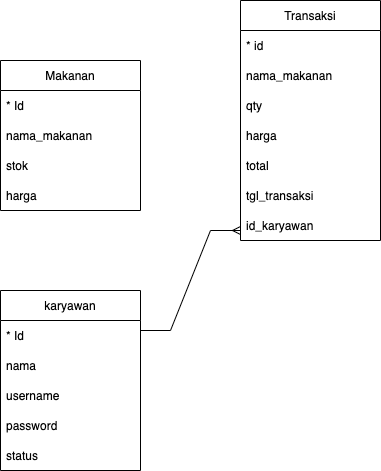

The diagram above was exported from draw.io. Its source (the exported page's mxGraphModel, read from the mxfile embedded in the PNG):
<mxGraphModel dx="872" dy="489" grid="1" gridSize="10" guides="1" tooltips="1" connect="1" arrows="1" fold="1" page="1" pageScale="1" pageWidth="850" pageHeight="1100" math="0" shadow="0">
  <root>
    <mxCell id="0" />
    <mxCell id="1" parent="0" />
    <mxCell id="8ak7Cpd-C4KtGryPOFgi-5" value="Transaksi" style="swimlane;fontStyle=0;childLayout=stackLayout;horizontal=1;startSize=30;horizontalStack=0;resizeParent=1;resizeParentMax=0;resizeLast=0;collapsible=1;marginBottom=0;" parent="1" vertex="1">
      <mxGeometry x="500" y="20" width="140" height="240" as="geometry" />
    </mxCell>
    <mxCell id="8ak7Cpd-C4KtGryPOFgi-6" value="* id" style="text;strokeColor=none;fillColor=none;align=left;verticalAlign=middle;spacingLeft=4;spacingRight=4;overflow=hidden;points=[[0,0.5],[1,0.5]];portConstraint=eastwest;rotatable=0;" parent="8ak7Cpd-C4KtGryPOFgi-5" vertex="1">
      <mxGeometry y="30" width="140" height="30" as="geometry" />
    </mxCell>
    <mxCell id="8ak7Cpd-C4KtGryPOFgi-7" value="nama_makanan" style="text;strokeColor=none;fillColor=none;align=left;verticalAlign=middle;spacingLeft=4;spacingRight=4;overflow=hidden;points=[[0,0.5],[1,0.5]];portConstraint=eastwest;rotatable=0;" parent="8ak7Cpd-C4KtGryPOFgi-5" vertex="1">
      <mxGeometry y="60" width="140" height="30" as="geometry" />
    </mxCell>
    <mxCell id="8ak7Cpd-C4KtGryPOFgi-8" value="qty" style="text;strokeColor=none;fillColor=none;align=left;verticalAlign=middle;spacingLeft=4;spacingRight=4;overflow=hidden;points=[[0,0.5],[1,0.5]];portConstraint=eastwest;rotatable=0;" parent="8ak7Cpd-C4KtGryPOFgi-5" vertex="1">
      <mxGeometry y="90" width="140" height="30" as="geometry" />
    </mxCell>
    <mxCell id="8ak7Cpd-C4KtGryPOFgi-14" value="harga" style="text;strokeColor=none;fillColor=none;align=left;verticalAlign=middle;spacingLeft=4;spacingRight=4;overflow=hidden;points=[[0,0.5],[1,0.5]];portConstraint=eastwest;rotatable=0;" parent="8ak7Cpd-C4KtGryPOFgi-5" vertex="1">
      <mxGeometry y="120" width="140" height="30" as="geometry" />
    </mxCell>
    <mxCell id="8ak7Cpd-C4KtGryPOFgi-15" value="total" style="text;strokeColor=none;fillColor=none;align=left;verticalAlign=middle;spacingLeft=4;spacingRight=4;overflow=hidden;points=[[0,0.5],[1,0.5]];portConstraint=eastwest;rotatable=0;" parent="8ak7Cpd-C4KtGryPOFgi-5" vertex="1">
      <mxGeometry y="150" width="140" height="30" as="geometry" />
    </mxCell>
    <mxCell id="8ak7Cpd-C4KtGryPOFgi-16" value="tgl_transaksi" style="text;strokeColor=none;fillColor=none;align=left;verticalAlign=middle;spacingLeft=4;spacingRight=4;overflow=hidden;points=[[0,0.5],[1,0.5]];portConstraint=eastwest;rotatable=0;" parent="8ak7Cpd-C4KtGryPOFgi-5" vertex="1">
      <mxGeometry y="180" width="140" height="30" as="geometry" />
    </mxCell>
    <mxCell id="TY2RxoRajCOy9tIJZAc8-7" value="id_karyawan" style="text;strokeColor=none;fillColor=none;align=left;verticalAlign=middle;spacingLeft=4;spacingRight=4;overflow=hidden;points=[[0,0.5],[1,0.5]];portConstraint=eastwest;rotatable=0;" parent="8ak7Cpd-C4KtGryPOFgi-5" vertex="1">
      <mxGeometry y="210" width="140" height="30" as="geometry" />
    </mxCell>
    <mxCell id="8ak7Cpd-C4KtGryPOFgi-9" value="Makanan" style="swimlane;fontStyle=0;childLayout=stackLayout;horizontal=1;startSize=30;horizontalStack=0;resizeParent=1;resizeParentMax=0;resizeLast=0;collapsible=1;marginBottom=0;" parent="1" vertex="1">
      <mxGeometry x="260" y="80" width="140" height="150" as="geometry" />
    </mxCell>
    <mxCell id="8ak7Cpd-C4KtGryPOFgi-10" value="* Id" style="text;strokeColor=none;fillColor=none;align=left;verticalAlign=middle;spacingLeft=4;spacingRight=4;overflow=hidden;points=[[0,0.5],[1,0.5]];portConstraint=eastwest;rotatable=0;" parent="8ak7Cpd-C4KtGryPOFgi-9" vertex="1">
      <mxGeometry y="30" width="140" height="30" as="geometry" />
    </mxCell>
    <mxCell id="8ak7Cpd-C4KtGryPOFgi-11" value="nama_makanan" style="text;strokeColor=none;fillColor=none;align=left;verticalAlign=middle;spacingLeft=4;spacingRight=4;overflow=hidden;points=[[0,0.5],[1,0.5]];portConstraint=eastwest;rotatable=0;" parent="8ak7Cpd-C4KtGryPOFgi-9" vertex="1">
      <mxGeometry y="60" width="140" height="30" as="geometry" />
    </mxCell>
    <mxCell id="8ak7Cpd-C4KtGryPOFgi-12" value="stok" style="text;strokeColor=none;fillColor=none;align=left;verticalAlign=middle;spacingLeft=4;spacingRight=4;overflow=hidden;points=[[0,0.5],[1,0.5]];portConstraint=eastwest;rotatable=0;" parent="8ak7Cpd-C4KtGryPOFgi-9" vertex="1">
      <mxGeometry y="90" width="140" height="30" as="geometry" />
    </mxCell>
    <mxCell id="8ak7Cpd-C4KtGryPOFgi-13" value="harga" style="text;strokeColor=none;fillColor=none;align=left;verticalAlign=middle;spacingLeft=4;spacingRight=4;overflow=hidden;points=[[0,0.5],[1,0.5]];portConstraint=eastwest;rotatable=0;" parent="8ak7Cpd-C4KtGryPOFgi-9" vertex="1">
      <mxGeometry y="120" width="140" height="30" as="geometry" />
    </mxCell>
    <mxCell id="TY2RxoRajCOy9tIJZAc8-1" value="karyawan" style="swimlane;fontStyle=0;childLayout=stackLayout;horizontal=1;startSize=30;horizontalStack=0;resizeParent=1;resizeParentMax=0;resizeLast=0;collapsible=1;marginBottom=0;" parent="1" vertex="1">
      <mxGeometry x="260" y="310" width="140" height="180" as="geometry" />
    </mxCell>
    <mxCell id="TY2RxoRajCOy9tIJZAc8-2" value="* Id" style="text;strokeColor=none;fillColor=none;align=left;verticalAlign=middle;spacingLeft=4;spacingRight=4;overflow=hidden;points=[[0,0.5],[1,0.5]];portConstraint=eastwest;rotatable=0;" parent="TY2RxoRajCOy9tIJZAc8-1" vertex="1">
      <mxGeometry y="30" width="140" height="30" as="geometry" />
    </mxCell>
    <mxCell id="TY2RxoRajCOy9tIJZAc8-3" value="nama" style="text;strokeColor=none;fillColor=none;align=left;verticalAlign=middle;spacingLeft=4;spacingRight=4;overflow=hidden;points=[[0,0.5],[1,0.5]];portConstraint=eastwest;rotatable=0;" parent="TY2RxoRajCOy9tIJZAc8-1" vertex="1">
      <mxGeometry y="60" width="140" height="30" as="geometry" />
    </mxCell>
    <mxCell id="TY2RxoRajCOy9tIJZAc8-4" value="username" style="text;strokeColor=none;fillColor=none;align=left;verticalAlign=middle;spacingLeft=4;spacingRight=4;overflow=hidden;points=[[0,0.5],[1,0.5]];portConstraint=eastwest;rotatable=0;" parent="TY2RxoRajCOy9tIJZAc8-1" vertex="1">
      <mxGeometry y="90" width="140" height="30" as="geometry" />
    </mxCell>
    <mxCell id="TY2RxoRajCOy9tIJZAc8-5" value="password" style="text;strokeColor=none;fillColor=none;align=left;verticalAlign=middle;spacingLeft=4;spacingRight=4;overflow=hidden;points=[[0,0.5],[1,0.5]];portConstraint=eastwest;rotatable=0;" parent="TY2RxoRajCOy9tIJZAc8-1" vertex="1">
      <mxGeometry y="120" width="140" height="30" as="geometry" />
    </mxCell>
    <mxCell id="TY2RxoRajCOy9tIJZAc8-6" value="status" style="text;strokeColor=none;fillColor=none;align=left;verticalAlign=middle;spacingLeft=4;spacingRight=4;overflow=hidden;points=[[0,0.5],[1,0.5]];portConstraint=eastwest;rotatable=0;" parent="TY2RxoRajCOy9tIJZAc8-1" vertex="1">
      <mxGeometry y="150" width="140" height="30" as="geometry" />
    </mxCell>
    <mxCell id="TY2RxoRajCOy9tIJZAc8-11" value="" style="edgeStyle=entityRelationEdgeStyle;fontSize=12;html=1;endArrow=ERmany;rounded=0;" parent="1" edge="1">
      <mxGeometry width="100" height="100" relative="1" as="geometry">
        <mxPoint x="400" y="350" as="sourcePoint" />
        <mxPoint x="500" y="250" as="targetPoint" />
      </mxGeometry>
    </mxCell>
  </root>
</mxGraphModel>